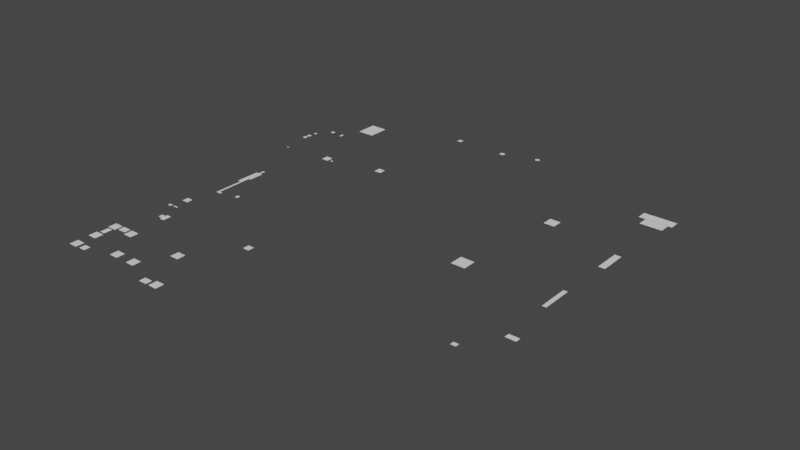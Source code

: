# Source: Museum.blend  (saved by Blender 2.92.15; exported with 4.5.12 LTS)
import bpy
from mathutils import Matrix  # noqa: F401  (used for matrix-valued properties, if any)

bpy.ops.wm.read_factory_settings(use_empty=True)
scene = bpy.context.scene
scene.name = 'Scene'

# ---- collections
col_collection = bpy.data.collections.new('Collection'); scene.collection.children.link(col_collection)

# ---- world
world_world = bpy.data.worlds.new('World'); scene.world = world_world
world_world.use_nodes = True; world_world.node_tree.nodes.clear()
_N = world_world.node_tree.nodes; _L = world_world.node_tree.links
n0 = _N.new('ShaderNodeOutputWorld'); n0.name = 'World Output'; n0.location = (300, 300)
n1 = _N.new('ShaderNodeBackground'); n1.name = 'Background'; n1.location = (10, 300)
n1.inputs[0].default_value = (0.05088, 0.05088, 0.05088, 1.0)
_L.new(n1.outputs[0], n0.inputs[0])
n0.is_active_output = True
world_world.color = (0.05088, 0.05088, 0.05088)
world_world.use_sun_shadow = False
world_world.sun_shadow_jitter_overblur = 0.0

# ---- meshes
me_plane = bpy.data.meshes.new('Plane')
me_plane.from_pydata([(-13.66, -11.01, 0.0), (-13.64, -0.1305, 0.0), (-10.21, -0.1048, 0.0), (-10.21, 0.7714, 0.0), (-13.64, 0.7971, 0.0), (-13.67, 9.054, 0.0), (-10.21, 9.085, 0.0), (-10.17, 9.908, 0.0), (-13.64, 9.908, 0.0), (-13.66, 17.85, 0.0), (-7.718, 17.87, 0.0), (-7.683, 14.47, 0.0), (-6.448, 14.49, 0.0), (-6.448, 17.82, 0.0), (0.9251, 17.85, 0.0), (0.9549, 14.48, 0.0), (2.252, 14.47, 0.0), (2.193, 17.85, 0.0), (6.1, 17.85, 0.0), (6.115, 14.5, 0.0), (7.382, 14.5, 0.0), (7.367, 18.99, 0.0), (13.82, 18.88, 0.0), (13.85, 11.92, 0.0), (11.36, 11.9, 0.0), (11.36, 11.37, 0.0), (13.85, 11.35, 0.0), (13.85, 0.7632, 0.0), (10.5, 0.7632, 0.0), (10.5, -0.1166, 0.0), (13.84, -0.1316, 0.0), (13.87, -10.96, 0.0), (10.57, -10.99, 0.0), (10.56, -11.26, 0.0), (12.74, -11.23, 0.0), (12.74, -11.64, 0.0), (14.88, -11.64, 0.0), (14.91, -13.58, 0.0), (16.57, -14.55, 0.0), (18.92, -14.6, 0.0), (18.92, -12.87, 0.0), (16.78, -12.88, 0.0), (16.79, -14.16, 0.0), (15.51, -13.36, 0.0), (15.38, -12.29, 0.0), (16.11, -11.21, 0.0), (17.61, -11.21, 0.0), (17.57, -10.29, 0.0), (17.15, -10.3, 0.0), (17.15, -10.96, 0.0), (16.51, -10.93, 0.0), (16.52, -9.777, 0.0), (17.31, -9.777, 0.0), (17.31, -8.625, 0.0), (16.78, -8.577, 0.0), (16.8, -7.201, 0.0), (17.28, -7.201, 0.0), (17.28, -3.314, 0.0), (16.86, -3.298, 0.0), (16.86, -2.242, 0.0), (17.5, -2.226, 0.0), (17.88, -1.602, 0.0), (17.88, -1.602, 0.0), (17.5, -1.602, 0.0), (17.45, 3.31, 0.0), (17.2, 3.278, 0.0), (17.2, 7.725, 0.0), (17.55, 7.709, 0.0), (17.9, 8.365, 0.0), (17.21, 8.365, 0.0), (17.18, 11.98, 0.0), (17.04, 11.98, 0.0), (17.02, 13.96, 0.0), (17.18, 13.96, 0.0), (17.18, 17.44, 0.0), (16.51, 17.44, 0.0), (16.49, 19.15, 0.0), (17.52, 19.18, 0.0), (17.53, 18.35, 0.0), (17.92, 18.35, 0.0), (18.19, 19.13, 0.0), (18.2, 19.74, 0.0), (17.93, 19.76, 0.0), (17.93, 19.42, 0.0), (16.76, 19.44, 0.0), (16.76, 19.79, 0.0), (16.49, 19.79, 0.0), (16.49, 19.61, 0.0), (15.45, 19.63, 0.0), (15.44, 20.09, 0.0), (15.84, 20.08, 0.0), (15.82, 20.94, 0.0), (15.45, 20.94, 0.0), (15.45, 22.76, 0.0), (15.18, 22.75, 0.0), (15.18, 22.6, 0.0), (14.7, 22.43, 0.0), (14.7, 22.23, 0.0), (14.77, 22.09, 0.0), (14.75, 21.36, 0.0), (14.37, 21.72, 0.0), (13.97, 21.28, 0.0), (13.95, 21.13, 0.0), (11.23, 21.15, 0.0), (11.18, 21.63, 0.0), (9.95, 21.6, 0.0), (9.966, 26.49, 0.0), (9.822, 26.49, 0.0), (9.822, 26.49, 0.0), (9.822, 26.49, 0.0), (9.799, 27.37, 0.0), (9.108, 27.34, 0.0), (9.016, 27.34, 0.0), (9.016, 28.08, 0.0), (8.442, 27.85, 0.0), (8.426, 27.66, 0.0), (8.426, 27.35, 0.0), (7.866, 27.35, 0.0), (7.882, 24.2, 0.0), (8.314, 24.2, 0.0), (8.314, 22.83, 0.0), (7.898, 22.83, 0.0), (7.882, 21.16, 0.0), (6.57, 21.11, 0.0), (6.586, 21.56, 0.0), (3.658, 21.53, 0.0), (3.626, 20.65, 0.0), (3.066, 20.63, 0.0), (3.018, 22.22, 0.0), (1.819, 22.22, 0.0), (1.796, 21.3, 0.0), (2.43, 21.31, 0.0), (2.43, 20.47, 0.0), (1.819, 20.44, 0.0), (1.796, 20.92, 0.0), (0.5965, 20.87, 0.0), (0.5854, 21.25, 0.0), (-2.136, 21.24, 0.0), (-2.159, 20.45, 0.0), (-2.714, 20.47, 0.0), (-2.725, 20.93, 0.0), (-3.303, 20.95, 0.0), (-3.303, 20.44, 0.0), (-3.836, 20.43, 0.0), (-3.836, 20.64, 0.0), (-3.958, 20.64, 0.0), (-3.97, 25.64, 0.0), (-10.1, 25.64, 0.0), (-10.12, 20.62, 0.0), (-11.19, 20.6, 0.0), (-11.21, 21.24, 0.0), (-13.03, 21.22, 0.0), (-13.06, 20.61, 0.0), (-14.1, 20.58, 0.0), (-14.09, 20.47, 0.0), (-14.42, 20.47, 0.0), (-14.42, 21.02, 0.0), (-14.92, 21.01, 0.0), (-14.95, 21.93, 0.0), (-14.45, 21.93, 0.0), (-14.43, 22.35, 0.0), (-15.18, 22.34, 0.0), (-15.16, 21.15, 0.0), (-15.51, 21.15, 0.0), (-15.52, 19.76, 0.0), (-16.55, 19.75, 0.0), (-16.55, 20.04, 0.0), (-17.49, 20.03, 0.0), (-17.5, 19.74, 0.0), (-17.79, 19.74, 0.0), (-17.78, 19.4, 0.0), (-17.91, 19.4, 0.0), (-17.9, 18.66, 0.0), (-17.56, 18.66, 0.0), (-17.56, 18.97, 0.0), (-16.81, 18.97, 0.0), (-16.42, 18.61, 0.0), (-16.41, 18.07, 0.0), (-16.81, 18.07, 0.0), (-16.83, 14.02, 0.0), (-16.26, 14.0, 0.0), (-16.24, 12.77, 0.0), (-16.43, 12.74, 0.0), (-16.41, 11.35, 0.0), (-17.16, 11.34, 0.0), (-17.2, 7.284, 0.0), (-16.7, 7.265, 0.0), (-16.68, 4.904, 0.0), (-18.6, 4.866, 0.0), (-18.62, 1.928, 0.0), (-16.72, 1.89, 0.0), (-16.68, -0.3753, 0.0), (-18.58, -0.4329, 0.0), (-18.54, -0.7016, 0.0), (-17.75, -0.7016, 0.0), (-17.73, -1.066, 0.0), (-16.72, -1.124, 0.0), (-16.72, -4.08, 0.0), (-16.39, -4.061, 0.0), (-16.39, -4.503, 0.0), (-16.83, -4.944, 0.0), (-17.94, -4.963, 0.0), (-18.14, -5.539, 0.0), (-16.83, -5.539, 0.0), (-16.83, -5.77, 0.0), (-16.23, -5.756, 0.0), (-16.23, -6.17, 0.0), (-16.67, -6.21, 0.0), (-16.66, -6.81, 0.0), (-16.23, -6.81, 0.0), (-16.24, -7.143, 0.0), (-16.64, -7.143, 0.0), (-16.68, -10.25, 0.0), (-16.26, -10.28, 0.0), (-16.24, -10.98, 0.0), (-17.2, -10.98, 0.0), (-17.22, -10.39, 0.0), (-17.52, -10.37, 0.0), (-17.52, -11.21, 0.0), (-15.27, -11.22, 0.0), (-15.25, -11.8, 0.0), (-13.24, -11.81, 0.0), (-13.24, -11.81, 0.0), (-13.25, -11.22, 0.0), (-10.34, -11.24, 0.0), (-10.33, -10.97, 0.0), (-8.539, -10.98, 0.0), (-8.206, -10.97, 0.0), (-8.217, -10.2, 0.0), (-7.795, -10.2, 0.0), (-7.74, -4.701, 0.0), (-11.17, -4.646, 0.0), (-11.17, -3.766, 0.0), (-7.781, -3.739, 0.0), (-7.781, 5.393, 0.0), (-10.3, 5.393, 0.0), (-10.29, 5.846, 0.0), (-8.261, 5.873, 0.0), (-8.261, 6.286, 0.0), (-7.795, 6.3, 0.0), (-7.768, 8.579, 0.0), (-8.235, 8.566, 0.0), (-8.221, 10.35, 0.0), (-7.795, 10.35, 0.0), (-7.768, 10.93, 0.0), (-8.008, 10.93, 0.0), (-8.021, 12.1, 0.0), (-7.341, 12.1, 0.0), (-7.341, 12.02, 0.0), (-3.688, 11.98, 0.0), (-3.688, 14.63, 0.0), (-2.115, 14.65, 0.0), (-2.102, 11.99, 0.0), (7.603, 11.99, 0.0), (7.603, 12.14, 0.0), (8.257, 12.14, 0.0), (8.257, 10.95, 0.0), (8.043, 10.95, 0.0), (8.043, 7.286, 0.0), (8.523, 7.286, 0.0), (8.523, 6.873, 0.0), (11.39, 6.873, 0.0), (11.39, 5.98, 0.0), (8.51, 5.98, 0.0), (8.51, 5.526, 0.0), (8.057, 5.526, 0.0), (8.057, -4.806, 0.0), (8.51, -4.806, 0.0), (8.51, -5.219, 0.0), (10.54, -5.219, 0.0), (10.54, -6.125, 0.0), (8.523, -6.125, 0.0), (8.523, -6.552, 0.0), (8.03, -6.552, 0.0), (8.03, -10.23, 0.0), (8.443, -10.23, 0.0), (8.443, -10.98, 0.0), (8.79, -10.98, 0.0), (8.79, -11.26, 0.0), (-3.502, -11.26, 0.0), (-3.502, -11.67, 0.0), (-6.995, -11.67, 0.0), (-6.995, -13.16, 0.0), (-8.874, -13.16, 0.0), (-8.874, -12.94, 0.0), (-7.648, -12.94, 0.0), (-7.648, -11.28, 0.0), (-8.554, -11.28, 0.0), (-19.6, -10.37, 0.0), (-20.0, -10.37, 0.0), (-19.29, -10.98, 0.0), (-20.0, -10.02, 0.0), (-20.91, -10.02, 0.0), (-20.91, -10.81, 0.0), (-21.41, -10.81, 0.0), (-21.41, -10.58, 0.0), (-22.32, -10.58, 0.0), (-22.32, -10.97, 0.0), (-22.97, -10.97, 0.0), (-22.97, -10.25, 0.0), (-23.54, -9.685, 0.0), (-23.39, -5.6, 0.0), (-22.57, -5.623, 0.0), (-22.57, -5.415, 0.0), (-20.8, -5.415, 0.0), (-20.8, -5.607, 0.0), (-20.46, -5.607, 0.0), (-20.46, -6.039, 0.0), (-20.08, -6.039, 0.0), (-20.08, -5.623, 0.0), (-19.98, -5.623, 0.0), (-19.98, -4.855, 0.0), (-20.16, -4.663, 0.0), (-21.05, -4.951, 0.0), (-22.08, -4.983, 0.0), (-23.15, -4.679, 0.0), (-23.38, 8.447, 0.0), (-20.08, 8.429, 0.0), (-20.08, 8.929, 0.0), (-24.28, 8.929, 0.0), (-23.47, 19.0, 0.0), (-22.0, 18.99, 0.0), (-22.0, 18.43, 0.0), (-21.02, 18.43, 0.0), (-21.02, 18.67, 0.0), (-20.8, 18.67, 0.0), (-20.55, 19.18, 0.0), (-20.55, 19.37, 0.0), (-23.09, 19.37, 0.0), (-23.09, 20.92, 0.0), (-22.18, 20.92, 0.0), (-22.18, 22.1, 0.0), (-23.07, 22.1, 0.0), (-23.07, 26.86, 0.0), (-18.42, 26.86, 0.0), (-18.42, 26.96, 0.0), (-16.58, 26.96, 0.0), (-16.58, 27.35, 0.0), (-16.45, 27.35, 0.0), (-16.45, 27.08, 0.0), (-15.92, 27.08, 0.0), (-15.92, 27.33, 0.0), (-15.37, 27.33, 0.0), (-15.37, 26.36, 0.0), (-15.16, 26.36, 0.0), (-15.16, 24.62, 0.0), (-14.96, 24.62, 0.0), (-14.47, 24.92, 0.0), (-14.47, 25.13, 0.0), (-13.77, 25.13, 0.0), (-13.77, 28.64, 0.0), (-13.28, 29.76, 0.0), (-12.57, 30.35, 0.0), (-11.66, 30.63, 0.0), (-5.092, 30.63, 0.0), (-5.092, 31.43, 0.0), (-2.238, 31.43, 0.0), (-2.238, 29.46, 0.0), (-2.238, 29.46, 0.0), (-0.8489, 29.46, 0.0), (-0.8489, 31.15, 0.0), (-0.09285, 31.15, 0.0), (-0.09285, 31.34, 0.0), (1.643, 31.34, 0.0), (1.643, 31.46, 0.0), (2.422, 31.46, 0.0), (2.422, 30.68, 0.0), (2.33, 30.68, 0.0), (2.33, 30.6, 0.0), (1.628, 30.6, 0.0), (1.628, 29.99, 0.0), (2.322, 29.99, 0.0), (2.337, 29.95, 0.0), (2.445, 29.95, 0.0), (2.445, 29.31, 0.0), (2.361, 29.31, 0.0), (1.944, 28.64, 0.0), (1.319, 28.14, 0.0), (0.6092, 27.93, 0.0), (0.6092, 27.75, 0.0), (2.337, 27.75, 0.0), (2.337, 25.46, 0.0), (1.805, 25.46, 0.0), (1.805, 24.56, 0.0), (1.805, 24.56, 0.0), (3.016, 24.56, 0.0), (3.016, 25.5, 0.0), (4.204, 25.5, 0.0), (4.204, 26.0, 0.0), (4.42, 26.0, 0.0), (4.42, 25.55, 0.0), (4.96, 25.55, 0.0), (4.96, 25.79, 0.0), (5.454, 25.79, 0.0), (5.454, 26.01, 0.0), (5.547, 26.01, 0.0), (5.547, 26.31, 0.0), (3.271, 26.31, 0.0), (3.271, 27.26, 0.0), (2.715, 27.26, 0.0), (2.715, 28.05, 0.0), (3.252, 28.05, 0.0), (3.252, 30.75, 0.0), (2.706, 30.75, 0.0), (2.706, 31.45, 0.0), (4.118, 31.45, 0.0), (4.118, 31.37, 0.0), (6.332, 31.37, 0.0), (6.332, 31.23, 0.0), (7.25, 31.23, 0.0), (7.25, 31.45, 0.0), (7.435, 31.45, 0.0), (7.435, 31.35, 0.0), (8.408, 31.35, 0.0), (8.408, 31.16, 0.0), (8.986, 31.16, 0.0), (8.986, 31.47, 0.0), (9.842, 31.47, 0.0), (9.842, 31.16, 0.0), (15.03, 31.16, 0.0), (15.22, 24.18, 0.0), (15.22, 24.62, 0.0), (14.68, 24.62, 0.0), (14.68, 24.94, 0.0), (14.21, 24.94, 0.0), (15.03, 29.97, 0.0), (14.21, 29.97, 0.0), (15.45, 24.18, 0.0), (15.45, 25.7, 0.0), (16.22, 25.7, 0.0), (16.22, 26.74, 0.0), (20.29, 26.74, 0.0), (20.29, 26.57, 0.0), (22.62, 26.57, 0.0), (22.62, 25.48, 0.0), (23.07, 25.48, 0.0), (23.07, 24.56, 0.0), (23.01, 24.56, 0.0), (23.01, 22.71, 0.0), (23.38, 22.71, 0.0), (23.38, 22.2, 0.0), (22.04, 22.2, 0.0), (22.04, 21.3, 0.0), (21.22, 20.34, 0.0), (21.22, 19.38, 0.0), (20.75, 19.38, 0.0), (20.75, 18.37, 0.0), (22.81, 18.37, 0.0), (22.81, 9.851, 0.0), (23.62, 9.851, 0.0), (23.62, 8.351, 0.0), (19.5, 8.351, 0.0), (19.5, 7.758, 0.0), (22.8, 7.758, 0.0), (22.8, 3.62, 0.0), (23.55, 3.62, 0.0), (23.55, 2.02, 0.0), (22.8, 2.02, 0.0), (22.8, -1.579, 0.0), (19.49, -1.579, 0.0), (19.49, -2.187, 0.0), (22.45, -2.187, 0.0), (22.45, -6.059, 0.0), (19.57, -6.059, 0.0), (19.57, -6.891, 0.0), (19.97, -6.891, 0.0), (19.97, -7.29, 0.0), (21.73, -7.29, 0.0), (21.73, -6.891, 0.0), (21.87, -6.891, 0.0), (21.87, -6.667, 0.0), (22.96, -6.667, 0.0), (22.96, -10.3, 0.0), (19.95, -10.3, 0.0), (19.53, -10.99, 0.0), (19.34, -10.99, 0.0), (19.34, -11.24, 0.0), (20.24, -11.24, 0.0), (20.24, -12.41, 0.0), (21.31, -12.94, 0.0), (22.14, -13.85, 0.0), (22.45, -14.75, 0.0), (22.33, -15.53, 0.0), (21.65, -16.31, 0.0), (20.0, -17.03, 0.0), (17.74, -17.27, 0.0), (14.74, -16.99, 0.0), (14.37, -16.94, 0.0), (12.77, -18.01, 0.0), (12.77, -18.43, 0.0), (8.947, -18.43, 0.0), (8.947, -16.0, 0.0), (7.716, -16.0, 0.0), (7.716, -17.13, 0.0), (5.892, -17.13, 0.0), (2.212, -19.28, 0.0), (-3.947, -19.28, 0.0), (-3.947, -17.84, 0.0), (-7.018, -17.84, 0.0), (-7.018, -15.98, 0.0), (-8.682, -15.98, 0.0), (-8.682, -18.43, 0.0), (-12.17, -18.43, 0.0), (-12.17, -15.8, 0.0), (-13.03, -15.8, 0.0), (-13.03, -17.79, 0.0), (-14.71, -17.79, 0.0), (-14.71, -17.69, 0.0), (-17.86, -17.69, 0.0), (-17.86, -17.82, 0.0), (-19.45, -17.82, 0.0), (-19.45, -15.82, 0.0), (-20.31, -15.82, 0.0), (-20.31, -18.44, 0.0), (-23.34, -18.44, 0.0), (-23.34, -11.2, 0.0), (-19.29, -11.2, 0.0), (-14.53, -15.74, 0.0), (-15.54, -15.74, 0.0), (-14.53, -16.75, 0.0), (-15.54, -16.75, 0.0), (-16.97, -15.74, 0.0), (-17.99, -15.74, 0.0), (-16.97, -16.75, 0.0), (-17.99, -16.75, 0.0), (-12.23, -12.19, 0.0), (-13.24, -12.19, 0.0), (-12.23, -13.2, 0.0), (-13.24, -13.2, 0.0), (-19.37, -12.21, 0.0), (-20.38, -12.21, 0.0), (-19.37, -13.22, 0.0), (-20.38, -13.22, 0.0), (-21.9, -12.21, 0.0), (-22.92, -12.21, 0.0), (-21.9, -13.22, 0.0), (-22.92, -13.22, 0.0), (-21.9, -14.61, 0.0), (-22.92, -14.61, 0.0), (-21.9, -15.62, 0.0), (-22.92, -15.62, 0.0), (-21.88, -16.89, 0.0), (-22.89, -16.89, 0.0), (-21.88, -17.9, 0.0), (-22.89, -17.9, 0.0), (-9.417, -17.12, 0.0), (-10.43, -17.12, 0.0), (-9.417, -18.13, 0.0), (-10.43, -18.13, 0.0), (-20.67, -17.06, 0.0), (-21.43, -17.06, 0.0), (-20.67, -17.82, 0.0), (-21.43, -17.82, 0.0), (-8.258, -6.836, 0.0), (-9.009, -6.836, 0.0), (-8.258, -7.587, 0.0), (-9.009, -7.587, 0.0), (-22.08, -13.4, 0.0), (-22.69, -13.4, 0.0), (-22.08, -14.38, 0.0), (-22.69, -14.38, 0.0), (-10.79, -17.41, 0.0), (-11.75, -17.41, 0.0), (-10.79, -18.16, 0.0), (-11.75, -18.16, 0.0), (-20.67, -12.19, 0.0), (-21.64, -12.19, 0.0), (-20.67, -12.94, 0.0), (-21.64, -12.94, 0.0), (-10.31, 15.35, 0.0), (-11.14, 15.35, 0.0), (-10.31, 14.52, 0.0), (-11.14, 14.52, 0.0), (11.89, 17.1, 0.0), (10.64, 17.1, 0.0), (11.89, 15.87, 0.0), (10.64, 15.87, 0.0), (10.1, 4.681, 0.0), (8.474, 4.681, 0.0), (10.1, 3.079, 0.0), (8.474, 3.079, 0.0), (19.97, 5.636, 0.0), (19.5, 5.636, 0.0), (19.97, 2.044, 0.0), (19.5, 2.044, 0.0), (20.39, 14.59, 0.0), (19.66, 14.59, 0.0), (20.39, 11.51, 0.0), (19.66, 11.51, 0.0), (21.07, -3.652, 0.0), (19.87, -3.652, 0.0), (21.07, -4.259, 0.0), (19.87, -4.259, 0.0), (21.22, 24.52, 0.0), (17.42, 24.52, 0.0), (21.22, 23.34, 0.0), (17.42, 23.34, 0.0), (1.597, 28.85, 0.0), (1.276, 29.22, 0.0), (1.223, 28.54, 0.0), (0.9281, 28.89, 0.0), (-18.21, 24.68, 0.0), (-20.21, 24.68, 0.0), (-18.21, 22.16, 0.0), (-20.21, 22.16, 0.0), (-22.3, 20.11, 0.0), (-22.72, 20.11, 0.0), (-22.3, 19.69, 0.0), (-22.72, 19.69, 0.0), (-20.92, 20.11, 0.0), (-21.17, 20.11, 0.0), (-20.92, 19.56, 0.0), (-21.17, 19.56, 0.0), (-17.19, 14.06, 0.0), (-18.03, 14.06, 0.0), (-17.19, 13.22, 0.0), (-18.03, 13.22, 0.0), (-19.72, 14.5, 0.0), (-16.72, 13.28, 0.0), (-19.72, 14.04, 0.0), (-16.72, 13.64, 0.0), (-16.54, 13.46, 0.0), (-18.03, 13.55, 0.0), (-20.44, 13.56, 0.0), (-20.4, 14.5, 0.0), (-16.89, 13.46, 0.0), (-20.45, 2.865, 0.0), (-20.7, 2.865, 0.0), (-20.45, -0.3444, 0.0), (-20.7, -0.3444, 0.0), (-20.46, 5.718, 0.0), (-21.04, 5.718, 0.0), (-20.46, 2.909, 0.0), (-21.04, 2.909, 0.0), (-20.47, 6.479, 0.0), (-20.71, 6.479, 0.0), (-20.47, 5.728, 0.0), (-20.71, 5.728, 0.0), (-20.2, 5.723, 0.0), (-20.44, 5.723, 0.0), (-20.2, 3.954, 0.0), (-20.44, 3.954, 0.0), (-20.45, -0.5999, 0.0), (-20.7, -0.5999, 0.0), (-20.05, -0.3444, 0.0), (-20.05, -0.5999, 0.0), (-17.87, 0.2712, 0.0), (-18.25, 0.2712, 0.0), (-17.87, -0.1814, 0.0), (-18.25, -0.1814, 0.0), (-21.16, -3.573, 0.0), (-21.91, -3.573, 0.0), (-21.16, -4.324, 0.0), (-21.91, -4.324, 0.0), (-20.36, -7.893, 0.0), (-20.87, -7.893, 0.0), (-20.36, -8.412, 0.0), (-20.87, -8.412, 0.0), (-19.8, -7.893, 0.0), (-19.8, -8.412, 0.0), (-20.36, -7.644, 0.0), (-19.8, -7.644, 0.0), (-20.36, -8.661, 0.0), (-19.8, -8.661, 0.0), (-21.85, -5.684, 0.0), (-22.28, -5.684, 0.0), (-21.85, -5.994, 0.0), (-22.28, -5.994, 0.0), (-20.98, -5.704, 0.0), (-21.57, -5.704, 0.0), (-20.98, -5.865, 0.0), (-21.57, -5.865, 0.0), (17.58, -7.664, 0.0), (16.99, -7.664, 0.0), (17.58, -8.137, 0.0), (16.99, -8.137, 0.0), (20.76, 23.31, 0.0), (18.24, 23.31, 0.0), (20.76, 22.07, 0.0), (18.24, 22.07, 0.0), (-2.569, 27.95, 0.0), (-3.1, 27.95, 0.0), (-2.569, 27.43, 0.0), (-3.1, 27.43, 0.0), (-8.699, 27.95, 0.0), (-9.23, 27.95, 0.0), (-8.699, 27.43, 0.0), (-9.23, 27.43, 0.0), (-24.1, -4.679, 0.0), (-24.1, -2.665, 0.0), (-23.5, -2.665, 0.0), (-23.5, -1.789, 0.0), (-23.76, -1.789, 0.0), (-23.76, 7.06, 0.0), (-24.13, 7.06, 0.0), (-24.13, 7.969, 0.0), (-24.28, 9.583, 0.0), (-24.0, 9.583, 0.0), (-24.0, 9.964, 0.0), (-24.27, 9.964, 0.0), (-24.27, 12.45, 0.0), (-23.82, 12.45, 0.0), (-23.82, 12.98, 0.0), (-24.13, 12.98, 0.0), (-24.13, 13.41, 0.0), (-23.76, 13.41, 0.0), (-23.76, 13.67, 0.0), (-24.13, 13.67, 0.0), (-24.13, 13.86, 0.0), (-24.37, 13.86, 0.0), (-24.37, 14.32, 0.0), (-24.2, 14.32, 0.0), (-24.18, 14.32, 0.0), (-24.18, 14.66, 0.0), (-23.86, 14.66, 0.0), (-23.86, 14.98, 0.0), (-24.18, 14.98, 0.0), (-24.18, 15.59, 0.0), (-23.92, 15.59, 0.0), (-23.92, 15.87, 0.0), (-24.2, 15.87, 0.0), (-24.2, 16.24, 0.0), (-24.38, 16.24, 0.0), (-24.38, 17.96, 0.0), (-24.1, 17.96, 0.0), (-24.1, 19.01, 0.0), (-23.83, 19.01, 0.0), (-23.83, 18.65, 0.0), (-23.47, 18.65, 0.0), (-23.82, 17.54, 0.0), (-24.24, 17.54, 0.0), (-23.82, 17.08, 0.0), (-24.24, 17.08, 0.0), (-23.85, 16.88, 0.0), (-24.27, 16.88, 0.0), (-23.85, 16.42, 0.0), (-24.27, 16.42, 0.0), (-23.71, 18.42, 0.0), (-24.02, 18.42, 0.0), (-23.71, 18.09, 0.0), (-24.02, 18.09, 0.0), (-23.35, 13.23, 0.0), (-23.64, 13.23, 0.0), (-23.35, 13.11, 0.0), (-23.64, 13.11, 0.0)], [(0, 1), (1, 2), (2, 3), (3, 4), (4, 5), (5, 6), (6, 7), (7, 8), (8, 9), (9, 10), (10, 11), (11, 12), (12, 13), (13, 14), (14, 15), (15, 16), (16, 17), (17, 18), (18, 19), (19, 20), (20, 21), (21, 22), (22, 23), (23, 24), (24, 25), (25, 26), (26, 27), (27, 28), (28, 29), (29, 30), (30, 31), (31, 32), (32, 33), (33, 34), (34, 35), (35, 36), (36, 37), (37, 38), (38, 39), (39, 40), (40, 41), (41, 42), (42, 43), (43, 44), (44, 45), (45, 46), (46, 47), (47, 48), (48, 49), (49, 50), (50, 51), (51, 52), (52, 53), (53, 54), (54, 55), (55, 56), (56, 57), (57, 58), (58, 59), (59, 60), (60, 61), (61, 62), (62, 63), (63, 64), (64, 65), (65, 66), (66, 67), (67, 68), (68, 69), (69, 70), (70, 71), (71, 72), (72, 73), (73, 74), (74, 75), (75, 76), (76, 77), (77, 78), (78, 79), (79, 80), (80, 81), (81, 82), (82, 83), (83, 84), (84, 85), (85, 86), (86, 87), (87, 88), (88, 89), (89, 90), (90, 91), (91, 92), (92, 93), (93, 94), (94, 95), (95, 96), (96, 97), (97, 98), (98, 99), (99, 100), (100, 101), (101, 102), (102, 103), (103, 104), (104, 105), (105, 106), (106, 107), (107, 108), (108, 109), (109, 110), (110, 111), (111, 112), (112, 113), (113, 114), (114, 115), (115, 116), (116, 117), (117, 118), (118, 119), (119, 120), (120, 121), (121, 122), (122, 123), (123, 124), (124, 125), (125, 126), (126, 127), (127, 128), (128, 129), (129, 130), (130, 131), (131, 132), (132, 133), (133, 134), (134, 135), (135, 136), (136, 137), (137, 138), (138, 139), (139, 140), (140, 141), (141, 142), (142, 143), (143, 144), (144, 145), (145, 146), (146, 147), (147, 148), (148, 149), (149, 150), (150, 151), (151, 152), (152, 153), (153, 154), (154, 155), (155, 156), (156, 157), (157, 158), (158, 159), (159, 160), (160, 161), (161, 162), (162, 163), (163, 164), (164, 165), (165, 166), (166, 167), (167, 168), (168, 169), (169, 170), (170, 171), (171, 172), (172, 173), (173, 174), (174, 175), (175, 176), (176, 177), (177, 178), (178, 179), (179, 180), (180, 181), (181, 182), (182, 183), (183, 184), (184, 185), (185, 186), (186, 187), (187, 188), (188, 189), (189, 190), (190, 191), (191, 192), (192, 193), (193, 194), (194, 195), (195, 196), (196, 197), (197, 198), (198, 199), (199, 200), (200, 201), (201, 202), (202, 203), (203, 204), (204, 205), (205, 206), (206, 207), (207, 208), (208, 209), (209, 210), (210, 211), (211, 212), (212, 213), (213, 214), (214, 215), (215, 216), (216, 217), (217, 218), (218, 219), (219, 220), (220, 221), (221, 222), (222, 223), (223, 224), (224, 225), (225, 0), (226, 227), (227, 228), (228, 229), (229, 230), (230, 231), (231, 232), (232, 233), (233, 234), (234, 235), (235, 236), (236, 237), (237, 238), (238, 239), (239, 240), (240, 241), (241, 242), (242, 243), (243, 244), (244, 245), (245, 246), (246, 247), (247, 248), (248, 249), (249, 250), (250, 251), (251, 252), (252, 253), (253, 254), (254, 255), (255, 256), (256, 257), (257, 258), (258, 259), (259, 260), (260, 261), (261, 262), (262, 263), (263, 264), (264, 265), (265, 266), (266, 267), (267, 268), (268, 269), (269, 270), (270, 271), (271, 272), (272, 273), (273, 274), (274, 275), (275, 276), (276, 277), (277, 278), (278, 279), (279, 280), (280, 281), (281, 282), (282, 283), (283, 284), (284, 285), (285, 286), (286, 287), (290, 288), (287, 226), (288, 289), (289, 291), (291, 292), (292, 293), (293, 294), (294, 295), (295, 296), (296, 297), (297, 298), (298, 299), (299, 300), (689, 690), (301, 302), (302, 303), (303, 304), (304, 305), (305, 306), (306, 307), (307, 308), (308, 309), (309, 310), (310, 311), (311, 312), (312, 313), (313, 314), (314, 315), (315, 688), (316, 317), (317, 318), (318, 319), (319, 696), (320, 321), (321, 322), (322, 323), (323, 324), (324, 325), (325, 326), (326, 327), (327, 328), (328, 329), (329, 330), (330, 331), (331, 332), (332, 333), (333, 334), (334, 335), (335, 336), (336, 337), (337, 338), (338, 339), (339, 340), (340, 341), (341, 342), (342, 343), (343, 344), (344, 345), (345, 346), (346, 347), (347, 348), (348, 349), (349, 350), (350, 351), (351, 352), (352, 353), (353, 354), (354, 355), (355, 356), (356, 357), (358, 359), (359, 360), (360, 361), (361, 362), (362, 363), (363, 364), (364, 365), (365, 366), (366, 367), (367, 368), (368, 369), (369, 370), (370, 371), (371, 372), (372, 373), (373, 374), (374, 375), (375, 376), (376, 377), (377, 378), (378, 379), (379, 380), (380, 381), (381, 382), (382, 383), (384, 385), (385, 386), (386, 387), (387, 388), (388, 389), (389, 390), (390, 391), (391, 392), (392, 393), (393, 394), (394, 395), (395, 396), (396, 397), (397, 398), (398, 399), (399, 400), (400, 401), (401, 402), (402, 403), (403, 404), (404, 405), (405, 406), (406, 407), (407, 408), (408, 409), (409, 410), (410, 411), (411, 412), (412, 413), (413, 414), (414, 415), (415, 416), (416, 417), (417, 418), (418, 419), (421, 420), (422, 421), (423, 422), (424, 423), (426, 424), (425, 426), (419, 425), (420, 427), (427, 428), (428, 429), (429, 430), (430, 431), (431, 432), (432, 433), (433, 434), (434, 435), (435, 436), (436, 437), (437, 438), (438, 439), (439, 440), (440, 441), (441, 442), (442, 443), (443, 444), (444, 445), (445, 446), (446, 447), (447, 448), (448, 449), (449, 450), (450, 451), (451, 452), (452, 453), (453, 454), (454, 455), (455, 456), (456, 457), (457, 458), (458, 459), (459, 460), (460, 461), (461, 462), (462, 463), (463, 464), (464, 465), (465, 466), (466, 467), (467, 468), (468, 469), (469, 470), (470, 471), (471, 472), (472, 473), (473, 474), (474, 475), (475, 476), (476, 477), (477, 478), (478, 479), (479, 480), (480, 481), (481, 482), (482, 483), (483, 484), (484, 485), (485, 486), (486, 487), (487, 488), (488, 489), (489, 490), (490, 491), (491, 492), (492, 493), (493, 494), (494, 495), (495, 496), (496, 497), (497, 498), (498, 499), (499, 500), (500, 501), (501, 502), (502, 503), (503, 504), (504, 505), (505, 506), (506, 507), (507, 508), (508, 509), (509, 510), (510, 511), (511, 512), (512, 513), (513, 514), (514, 515), (515, 516), (516, 290), (614, 619), (622, 616), (623, 622), (619, 617), (624, 623), (617, 624), (300, 301), (688, 689), (690, 691), (691, 692), (692, 693), (693, 694), (694, 695), (696, 697), (695, 316), (697, 698), (698, 699), (699, 700), (700, 701), (701, 702), (702, 703), (703, 704), (704, 705), (705, 706), (706, 707), (707, 708), (708, 709), (709, 710), (710, 711), (710, 712), (712, 713), (713, 714), (714, 715), (715, 716), (716, 717), (717, 718), (718, 719), (719, 720), (720, 721), (721, 722), (722, 723), (723, 724), (724, 725), (725, 726), (726, 727), (727, 728), (728, 320)], [(518, 517, 519, 520), (522, 521, 523, 524), (526, 525, 527, 528), (530, 529, 531, 532), (534, 533, 535, 536), (538, 537, 539, 540), (542, 541, 543, 544), (546, 545, 547, 548), (550, 549, 551, 552), (554, 553, 555, 556), (558, 557, 559, 560), (562, 561, 563, 564), (566, 565, 567, 568), (570, 569, 571, 572), (574, 573, 575, 576), (578, 577, 579, 580), (582, 581, 583, 584), (586, 585, 587, 588), (590, 589, 591, 592), (594, 593, 595, 596), (598, 597, 599, 600), (602, 601, 603, 604), (606, 605, 607, 608), (610, 609, 611, 612), (614, 613, 615, 616), (627, 626, 628, 629), (620, 621, 618, 625), (631, 630, 632, 633), (635, 634, 636, 637), (639, 638, 640, 641), (629, 628, 642, 643), (642, 628, 644, 645), (647, 646, 648, 649), (651, 650, 652, 653), (655, 654, 656, 657), (656, 654, 658, 659), (658, 654, 660, 661), (656, 659, 663, 662), (665, 664, 666, 667), (669, 668, 670, 671), (673, 672, 674, 675), (677, 676, 678, 679), (681, 680, 682, 683), (685, 684, 686, 687), (730, 729, 731, 732), (734, 733, 735, 736), (738, 737, 739, 740), (742, 741, 743, 744)])
_uv = me_plane.uv_layers.new(name='UVMap')
_uv.uv.foreach_set('vector', [0.0, 0.0, 0.0, 0.0, 0.0, 0.0, 0.0, 0.0, 0.0, 0.0, 0.0, 0.0, 0.0, 0.0, 0.0, 0.0, 0.0, 0.0, 0.0, 0.0, 0.0, 0.0, 0.0, 0.0, 0.0, 0.0, 0.0, 0.0, 0.0, 0.0, 0.0, 0.0, 0.0, 0.0, 0.0, 0.0, 0.0, 0.0, 0.0, 0.0, 0.0, 0.0, 0.0, 0.0, 0.0, 0.0, 0.0, 0.0, 0.0, 0.0, 0.0, 0.0, 0.0, 0.0, 0.0, 0.0, 0.0, 0.0, 0.0, 0.0, 0.0, 0.0, 0.0, 0.0, 0.0, 0.0, 0.0, 0.0, 0.0, 0.0, 0.0, 0.0, 0.0, 0.0, 0.0, 0.0, 0.0, 0.0, 0.0, 0.0, 0.0, 0.0, 0.0, 0.0, 0.0, 0.0, 0.0, 0.0, 0.0, 0.0, 0.0, 0.0, 0.0, 0.0, 0.0, 0.0, 0.0, 0.0, 0.0, 0.0, 0.0, 0.0, 0.0, 0.0, 0.0, 0.0, 0.0, 0.0, 0.0, 0.0, 0.0, 0.0, 0.0, 0.0, 0.0, 0.0, 0.0, 0.0, 0.0, 0.0, 0.0, 0.0, 0.0, 0.0, 0.0, 0.0, 0.0, 0.0, 0.0, 0.0, 0.0, 0.0, 0.0, 0.0, 0.0, 0.0, 0.0, 0.0, 0.0, 0.0, 0.0, 0.0, 0.0, 0.0, 0.0, 0.0, 0.0, 0.0, 0.0, 0.0, 0.0, 0.0, 0.0, 0.0, 0.0, 0.0, 0.0, 0.0, 0.0, 0.0, 0.0, 0.0, 0.0, 0.0, 0.0, 0.0, 0.0, 0.0, 0.0, 0.0, 0.0, 0.0, 0.0, 0.0, 0.0, 0.0, 0.0, 0.0, 0.0, 0.0, 0.0, 0.0, 0.0, 0.0, 0.0, 0.0, 0.0, 0.0, 0.0, 0.0, 0.0, 0.0, 0.0, 0.0, 0.0, 0.0, 0.0, 0.0, 0.0, 0.0, 0.0, 0.0, 0.0, 0.0, 0.0, 0.0, 0.0, 0.0, 0.0, 0.0, 0.0, 0.0, 0.0, 0.0, 0.0, 0.0, 0.0, 0.0, 0.0, 0.0, 0.0, 0.0, 0.0, 0.0, 0.0, 0.0, 0.0, 0.0, 0.0, 0.0, 0.0, 0.0, 0.0, 0.0, 0.0, 0.0, 0.0, 0.0, 0.0, 0.0, 0.0, 0.0, 0.0, 0.0, 0.0, 0.0, 0.0, 0.0, 0.0, 0.0, 0.0, 0.0, 0.0, 0.0, 0.0, 0.0, 0.0, 0.0, 0.0, 0.0, 0.0, 0.0, 0.0, 0.0, 0.0, 0.0, 0.0, 0.0, 0.0, 0.0, 0.0, 0.0, 0.0, 0.0, 0.0, 0.0, 0.0, 0.0, 0.0, 0.0, 0.0, 0.0, 0.0, 0.0, 0.0, 0.0, 0.0, 0.0, 0.0, 0.0, 0.0, 0.0, 0.0, 0.0, 0.0, 0.0, 0.0, 0.0, 0.0, 0.0, 0.0, 0.0, 0.0, 0.0, 0.0, 0.0, 0.0, 0.0, 0.0, 0.0, 0.0, 0.0, 0.0, 0.0, 0.0, 0.0, 0.0, 0.0, 0.0, 0.0, 0.0, 0.0, 0.0, 0.0, 0.0, 0.0, 0.0, 0.0, 0.0, 0.0, 0.0, 0.0, 0.0, 0.0, 0.0, 0.0, 0.0, 0.0, 0.0, 0.0, 0.0, 0.0, 0.0, 0.0, 0.0, 0.0, 0.0, 0.0, 0.0, 0.0, 0.0, 0.0, 0.0, 0.0, 0.0, 0.0, 0.0, 0.0, 0.0, 0.0, 0.0, 0.0, 0.0, 0.0, 0.0, 0.0, 0.0, 0.0, 0.0, 0.0, 0.0, 0.0, 0.0, 0.0, 0.0, 0.0, 0.0, 0.0, 0.0, 0.0, 0.0, 0.0, 0.0, 0.0])
me_plane.use_remesh_fix_poles = True
me_plane.use_remesh_preserve_attributes = False
me_plane.use_mirror_vertex_groups = False
me_plane.update()

# ---- objects
ob_walls = bpy.data.objects.new('Walls', me_plane)
ob_museum_plan = bpy.data.objects.new('Museum Plan', None)
ob_e4729bcad50a45dfa0b5e413146e91ee = bpy.data.objects.new('e4729bcad50a45dfa0b5e413146e91ee', None)
ob_332bef7eee0846eab8da6b1e5c4bddcf = bpy.data.objects.new('332bef7eee0846eab8da6b1e5c4bddcf', None)
ob_a9f3640b692545419af47fb687e510b2 = bpy.data.objects.new('a9f3640b692545419af47fb687e510b2', None)
ob_96c14fceaa974b76b3a5ad54d2f6c872 = bpy.data.objects.new('96c14fceaa974b76b3a5ad54d2f6c872', None)
ob_9346693981c24fc7a8d14d69921f66ce = bpy.data.objects.new('9346693981c24fc7a8d14d69921f66ce', None)
ob_6683131fd53c4e8e8e60d64ee1d931a3 = bpy.data.objects.new('6683131fd53c4e8e8e60d64ee1d931a3', None)
ob_61b7a97ce98e4b7ea49b52b9662b4026 = bpy.data.objects.new('61b7a97ce98e4b7ea49b52b9662b4026', None)
ob_b0b98f420ed3453686bf40d1c5a79432 = bpy.data.objects.new('b0b98f420ed3453686bf40d1c5a79432', None)
ob_7eed97d951ff482ebf8dce8bf36a2714 = bpy.data.objects.new('7eed97d951ff482ebf8dce8bf36a2714', None)
ob_db8510fc86a64779a1b079c21353c490 = bpy.data.objects.new('db8510fc86a64779a1b079c21353c490', None)
ob_412aa2d0b12b4108b464469e21da2392 = bpy.data.objects.new('412aa2d0b12b4108b464469e21da2392', None)
ob_7f2d8b91c1744fb99826887867345549 = bpy.data.objects.new('7f2d8b91c1744fb99826887867345549', None)
ob_6a11086f66f94a1bac1063a107e9a806 = bpy.data.objects.new('6a11086f66f94a1bac1063a107e9a806', None)
ob_targets = bpy.data.objects.new('Targets', None)
ob_3bab057f454d426abeb8064cfd04ac48 = bpy.data.objects.new('3bab057f454d426abeb8064cfd04ac48', None)
ob_2660c92d5dbe45e59d5a01ce9b04b1cb = bpy.data.objects.new('2660c92d5dbe45e59d5a01ce9b04b1cb', None)
ob_items = bpy.data.objects.new('Items', None)
ob_10 = bpy.data.objects.new('10', None)
ob_9 = bpy.data.objects.new('9', None)
ob_30 = bpy.data.objects.new('30', None)
ob_37 = bpy.data.objects.new('37', None)
ob_31 = bpy.data.objects.new('31', None)
ob_36 = bpy.data.objects.new('36', None)
ob_34 = bpy.data.objects.new('34', None)
ob_33 = bpy.data.objects.new('33', None)
ob_39 = bpy.data.objects.new('39', None)
ob_38 = bpy.data.objects.new('38', None)
ob_32 = bpy.data.objects.new('32', None)
ob_35 = bpy.data.objects.new('35', None)
ob_26 = bpy.data.objects.new('26', None)
ob_25 = bpy.data.objects.new('25', None)
ob_24 = bpy.data.objects.new('24', None)
ob_28 = bpy.data.objects.new('28', None)
ob_22 = bpy.data.objects.new('22', None)
ob_29 = bpy.data.objects.new('29', None)
ob_23 = bpy.data.objects.new('23', None)
ob_21 = bpy.data.objects.new('21', None)
ob_27 = bpy.data.objects.new('27', None)
ob_20 = bpy.data.objects.new('20', None)
ob_17 = bpy.data.objects.new('17', None)
ob_18 = bpy.data.objects.new('18', None)
ob_16 = bpy.data.objects.new('16', None)
ob_19 = bpy.data.objects.new('19', None)
ob_11 = bpy.data.objects.new('11', None)
ob_12 = bpy.data.objects.new('12', None)
ob_5 = bpy.data.objects.new('5', None)
ob_4 = bpy.data.objects.new('4', None)
ob_3 = bpy.data.objects.new('3', None)
ob_6 = bpy.data.objects.new('6', None)
ob_7 = bpy.data.objects.new('7', None)
ob_1 = bpy.data.objects.new('1', None)
ob_8 = bpy.data.objects.new('8', None)
ob_2 = bpy.data.objects.new('2', None)
ob_15 = bpy.data.objects.new('15', None)
ob_14 = bpy.data.objects.new('14', None)
ob_13 = bpy.data.objects.new('13', None)

# ---- transforms, parenting, visibility, modifiers, constraints
ob_walls.location = (0.0, 0.0, 0.0)
ob_walls.lineart.crease_threshold = 0.0
ob_museum_plan.location = (0.0, 0.0, 0.0)
ob_museum_plan.empty_display_type = 'IMAGE'
ob_museum_plan.empty_display_size = 84.44
ob_museum_plan.lineart.crease_threshold = 0.0
ob_e4729bcad50a45dfa0b5e413146e91ee.parent = ob_targets
ob_e4729bcad50a45dfa0b5e413146e91ee.location = (14.98, -17.99, 1.7)
ob_e4729bcad50a45dfa0b5e413146e91ee.rotation_mode = 'YXZ'
ob_e4729bcad50a45dfa0b5e413146e91ee.rotation_euler = (1.571, 0.0, -3.316)
ob_e4729bcad50a45dfa0b5e413146e91ee.lineart.crease_threshold = 0.0
ob_332bef7eee0846eab8da6b1e5c4bddcf.parent = ob_targets
ob_332bef7eee0846eab8da6b1e5c4bddcf.location = (21.35, -11.88, 1.5)
ob_332bef7eee0846eab8da6b1e5c4bddcf.rotation_mode = 'YXZ'
ob_332bef7eee0846eab8da6b1e5c4bddcf.rotation_euler = (1.571, 0.0, -0.4887)
ob_332bef7eee0846eab8da6b1e5c4bddcf.lineart.crease_threshold = 0.0
ob_a9f3640b692545419af47fb687e510b2.parent = ob_targets
ob_a9f3640b692545419af47fb687e510b2.location = (16.66, -9.179, 1.8)
ob_a9f3640b692545419af47fb687e510b2.rotation_mode = 'YXZ'
ob_a9f3640b692545419af47fb687e510b2.rotation_euler = (1.571, 0.0, 1.571)
ob_a9f3640b692545419af47fb687e510b2.lineart.crease_threshold = 0.0
ob_96c14fceaa974b76b3a5ad54d2f6c872.parent = ob_targets
ob_96c14fceaa974b76b3a5ad54d2f6c872.location = (17.68, -1.944, 0.6)
ob_96c14fceaa974b76b3a5ad54d2f6c872.rotation_mode = 'YXZ'
ob_96c14fceaa974b76b3a5ad54d2f6c872.rotation_euler = (1.571, 0.0, 1.047)
ob_96c14fceaa974b76b3a5ad54d2f6c872.lineart.crease_threshold = 0.0
ob_9346693981c24fc7a8d14d69921f66ce.parent = ob_targets
ob_9346693981c24fc7a8d14d69921f66ce.location = (17.7, 8.021, 0.65)
ob_9346693981c24fc7a8d14d69921f66ce.rotation_mode = 'YXZ'
ob_9346693981c24fc7a8d14d69921f66ce.rotation_euler = (1.571, 0.0, 1.047)
ob_9346693981c24fc7a8d14d69921f66ce.lineart.crease_threshold = 0.0
ob_6683131fd53c4e8e8e60d64ee1d931a3.parent = ob_targets
ob_6683131fd53c4e8e8e60d64ee1d931a3.location = (19.53, 22.83, 1.25)
ob_6683131fd53c4e8e8e60d64ee1d931a3.rotation_mode = 'YZX'
ob_6683131fd53c4e8e8e60d64ee1d931a3.rotation_euler = (1.571, -0.0, 0.0)
ob_6683131fd53c4e8e8e60d64ee1d931a3.lineart.crease_threshold = 0.0
ob_61b7a97ce98e4b7ea49b52b9662b4026.parent = ob_targets
ob_61b7a97ce98e4b7ea49b52b9662b4026.location = (9.121, 27.14, 1.4)
ob_61b7a97ce98e4b7ea49b52b9662b4026.rotation_mode = 'YXZ'
ob_61b7a97ce98e4b7ea49b52b9662b4026.rotation_euler = (1.571, 0.0, 1.571)
ob_61b7a97ce98e4b7ea49b52b9662b4026.lineart.crease_threshold = 0.0
ob_b0b98f420ed3453686bf40d1c5a79432.parent = ob_targets
ob_b0b98f420ed3453686bf40d1c5a79432.location = (3.006, 25.02, 1.5)
ob_b0b98f420ed3453686bf40d1c5a79432.rotation_mode = 'YXZ'
ob_b0b98f420ed3453686bf40d1c5a79432.rotation_euler = (1.571, 0.0, 1.571)
ob_b0b98f420ed3453686bf40d1c5a79432.lineart.crease_threshold = 0.0
ob_7eed97d951ff482ebf8dce8bf36a2714.parent = ob_targets
ob_7eed97d951ff482ebf8dce8bf36a2714.location = (3.006, 21.75, 1.5)
ob_7eed97d951ff482ebf8dce8bf36a2714.rotation_mode = 'YXZ'
ob_7eed97d951ff482ebf8dce8bf36a2714.rotation_euler = (1.571, 0.0, 1.571)
ob_7eed97d951ff482ebf8dce8bf36a2714.lineart.crease_threshold = 0.0
ob_db8510fc86a64779a1b079c21353c490.parent = ob_targets
ob_db8510fc86a64779a1b079c21353c490.location = (-1.826, 29.46, 0.55)
ob_db8510fc86a64779a1b079c21353c490.rotation_mode = 'YXZ'
ob_db8510fc86a64779a1b079c21353c490.rotation_euler = (1.571, -0.0, 0.0)
ob_db8510fc86a64779a1b079c21353c490.lineart.crease_threshold = 0.0
ob_412aa2d0b12b4108b464469e21da2392.parent = ob_targets
ob_412aa2d0b12b4108b464469e21da2392.location = (-10.52, 31.1, 0.18)
ob_412aa2d0b12b4108b464469e21da2392.rotation_mode = 'YXZ'
ob_412aa2d0b12b4108b464469e21da2392.rotation_euler = (0.0, -0.0, 1.571)
ob_412aa2d0b12b4108b464469e21da2392.lineart.crease_threshold = 0.0
ob_7f2d8b91c1744fb99826887867345549.parent = ob_targets
ob_7f2d8b91c1744fb99826887867345549.location = (-10.7, 20.57, 1.45)
ob_7f2d8b91c1744fb99826887867345549.rotation_mode = 'YXZ'
ob_7f2d8b91c1744fb99826887867345549.rotation_euler = (1.571, 0.0, 3.142)
ob_7f2d8b91c1744fb99826887867345549.lineart.crease_threshold = 0.0
ob_6a11086f66f94a1bac1063a107e9a806.parent = ob_targets
ob_6a11086f66f94a1bac1063a107e9a806.location = (-18.24, 14.05, 0.85)
ob_6a11086f66f94a1bac1063a107e9a806.rotation_mode = 'YXZ'
ob_6a11086f66f94a1bac1063a107e9a806.rotation_euler = (1.571, 0.0, 3.142)
ob_6a11086f66f94a1bac1063a107e9a806.lineart.crease_threshold = 0.0
ob_targets.location = (0.0, 0.0, 0.0)
ob_targets.lineart.crease_threshold = 0.0
ob_3bab057f454d426abeb8064cfd04ac48.parent = ob_targets
ob_3bab057f454d426abeb8064cfd04ac48.location = (-24.3, 11.28, 1.15)
ob_3bab057f454d426abeb8064cfd04ac48.rotation_mode = 'YXZ'
ob_3bab057f454d426abeb8064cfd04ac48.rotation_euler = (1.571, 0.0, 1.571)
ob_3bab057f454d426abeb8064cfd04ac48.lineart.crease_threshold = 0.0
ob_2660c92d5dbe45e59d5a01ce9b04b1cb.parent = ob_targets
ob_2660c92d5dbe45e59d5a01ce9b04b1cb.location = (-17.22, -0.4134, 2.05)
ob_2660c92d5dbe45e59d5a01ce9b04b1cb.rotation_mode = 'YXZ'
ob_2660c92d5dbe45e59d5a01ce9b04b1cb.rotation_euler = (1.571, 0.0, 3.142)
ob_2660c92d5dbe45e59d5a01ce9b04b1cb.lineart.crease_threshold = 0.0
ob_items.location = (0.0, 0.0, 0.0)
ob_items.lineart.crease_threshold = 0.0
ob_10.parent = ob_items
ob_10.location = (22.31, -16.51, 1.4)
ob_10.lineart.crease_threshold = 0.0
ob_9.parent = ob_items
ob_9.location = (22.05, -12.89, 1.4)
ob_9.lineart.crease_threshold = 0.0
ob_30.parent = ob_items
ob_30.location = (20.87, -10.58, 1.4)
ob_30.lineart.crease_threshold = 0.0
ob_37.parent = ob_items
ob_37.location = (16.86, -3.74, 1.4)
ob_37.lineart.crease_threshold = 0.0
ob_31.parent = ob_items
ob_31.location = (20.09, -1.953, 1.4)
ob_31.lineart.crease_threshold = 0.0
ob_36.parent = ob_items
ob_36.location = (16.69, 4.848, 1.4)
ob_36.lineart.crease_threshold = 0.0
ob_34.parent = ob_items
ob_34.location = (16.82, 9.032, 1.4)
ob_34.lineart.crease_threshold = 0.0
ob_33.parent = ob_items
ob_33.location = (19.52, 22.81, 1.4)
ob_33.lineart.crease_threshold = 0.0
ob_39.parent = ob_items
ob_39.location = (21.05, 23.81, 1.4)
ob_39.lineart.crease_threshold = 0.0
ob_38.parent = ob_items
ob_38.location = (13.07, 31.53, 1.4)
ob_38.lineart.crease_threshold = 0.0
ob_32.parent = ob_items
ob_32.location = (8.274, 22.37, 1.4)
ob_32.lineart.crease_threshold = 0.0
ob_35.parent = ob_items
ob_35.location = (2.999, 29.35, 1.4)
ob_35.lineart.crease_threshold = 0.0
ob_26.parent = ob_items
ob_26.location = (-1.099, 30.09, 1.4)
ob_26.lineart.crease_threshold = 0.0
ob_25.parent = ob_items
ob_25.location = (0.1221, 20.89, 1.4)
ob_25.lineart.crease_threshold = 0.0
ob_24.parent = ob_items
ob_24.location = (-7.071, 24.64, 1.4)
ob_24.lineart.crease_threshold = 0.0
ob_28.parent = ob_items
ob_28.location = (-11.69, 20.8, 1.4)
ob_28.lineart.crease_threshold = 0.0
ob_22.parent = ob_items
ob_22.location = (-16.23, 27.17, 1.4)
ob_22.lineart.crease_threshold = 0.0
ob_29.parent = ob_items
ob_29.location = (-19.45, 23.29, 1.4)
ob_29.lineart.crease_threshold = 0.0
ob_23.parent = ob_items
ob_23.location = (-16.75, 9.817, 1.4)
ob_23.lineart.crease_threshold = 0.0
ob_21.parent = ob_items
ob_21.location = (-20.37, 4.804, 1.4)
ob_21.lineart.crease_threshold = 0.0
ob_27.parent = ob_items
ob_27.location = (-17.4, -0.8631, 1.4)
ob_27.lineart.crease_threshold = 0.0
ob_20.parent = ob_items
ob_20.location = (-16.44, -7.925, 1.4)
ob_20.lineart.crease_threshold = 0.0
ob_17.parent = ob_items
ob_17.location = (-8.588, -7.236, 1.4)
ob_17.lineart.crease_threshold = 0.0
ob_18.parent = ob_items
ob_18.location = (-10.58, 0.03486, 1.4)
ob_18.lineart.crease_threshold = 0.0
ob_16.parent = ob_items
ob_16.location = (-13.92, 11.49, 1.4)
ob_16.lineart.crease_threshold = 0.0
ob_19.parent = ob_items
ob_19.location = (-11.94, 18.19, 1.4)
ob_19.lineart.crease_threshold = 0.0
ob_11.parent = ob_items
ob_11.location = (-6.757, 16.46, 1.4)
ob_11.lineart.crease_threshold = 0.0
ob_12.parent = ob_items
ob_12.location = (-3.043, 18.08, 1.4)
ob_12.lineart.crease_threshold = 0.0
ob_5.parent = ob_items
ob_5.location = (6.949, 15.47, 1.4)
ob_5.lineart.crease_threshold = 0.0
ob_4.parent = ob_items
ob_4.location = (6.896, 17.14, 1.4)
ob_4.lineart.crease_threshold = 0.0
ob_3.parent = ob_items
ob_3.location = (10.98, 16.15, 1.4)
ob_3.lineart.crease_threshold = 0.0
ob_6.parent = ob_items
ob_6.location = (14.32, 17.09, 1.4)
ob_6.lineart.crease_threshold = 0.0
ob_7.parent = ob_items
ob_7.location = (14.27, 15.21, 1.4)
ob_7.lineart.crease_threshold = 0.0
ob_1.parent = ob_items
ob_1.location = (14.17, 8.195, 1.4)
ob_1.lineart.crease_threshold = 0.0
ob_8.parent = ob_items
ob_8.location = (14.22, 5.423, 1.4)
ob_8.lineart.crease_threshold = 0.0
ob_2.parent = ob_items
ob_2.location = (9.721, 3.906, 1.4)
ob_2.lineart.crease_threshold = 0.0
ob_15.parent = ob_items
ob_15.location = (14.22, -1.901, 1.4)
ob_15.lineart.crease_threshold = 0.0
ob_14.parent = ob_items
ob_14.location = (14.17, -7.184, 1.4)
ob_14.lineart.crease_threshold = 0.0
ob_13.parent = ob_items
ob_13.location = (14.27, -9.277, 1.4)
ob_13.lineart.crease_threshold = 0.0

# ---- collection membership
col_collection.objects.link(ob_walls)
col_collection.objects.link(ob_museum_plan)
col_collection.objects.link(ob_e4729bcad50a45dfa0b5e413146e91ee)
col_collection.objects.link(ob_332bef7eee0846eab8da6b1e5c4bddcf)
col_collection.objects.link(ob_a9f3640b692545419af47fb687e510b2)
col_collection.objects.link(ob_96c14fceaa974b76b3a5ad54d2f6c872)
col_collection.objects.link(ob_9346693981c24fc7a8d14d69921f66ce)
col_collection.objects.link(ob_6683131fd53c4e8e8e60d64ee1d931a3)
col_collection.objects.link(ob_61b7a97ce98e4b7ea49b52b9662b4026)
col_collection.objects.link(ob_b0b98f420ed3453686bf40d1c5a79432)
col_collection.objects.link(ob_7eed97d951ff482ebf8dce8bf36a2714)
col_collection.objects.link(ob_db8510fc86a64779a1b079c21353c490)
col_collection.objects.link(ob_412aa2d0b12b4108b464469e21da2392)
col_collection.objects.link(ob_7f2d8b91c1744fb99826887867345549)
col_collection.objects.link(ob_6a11086f66f94a1bac1063a107e9a806)
col_collection.objects.link(ob_targets)
col_collection.objects.link(ob_3bab057f454d426abeb8064cfd04ac48)
col_collection.objects.link(ob_2660c92d5dbe45e59d5a01ce9b04b1cb)
col_collection.objects.link(ob_items)
col_collection.objects.link(ob_10)
col_collection.objects.link(ob_9)
col_collection.objects.link(ob_30)
col_collection.objects.link(ob_37)
col_collection.objects.link(ob_31)
col_collection.objects.link(ob_36)
col_collection.objects.link(ob_34)
col_collection.objects.link(ob_33)
col_collection.objects.link(ob_39)
col_collection.objects.link(ob_38)
col_collection.objects.link(ob_32)
col_collection.objects.link(ob_35)
col_collection.objects.link(ob_26)
col_collection.objects.link(ob_25)
col_collection.objects.link(ob_24)
col_collection.objects.link(ob_28)
col_collection.objects.link(ob_22)
col_collection.objects.link(ob_29)
col_collection.objects.link(ob_23)
col_collection.objects.link(ob_21)
col_collection.objects.link(ob_27)
col_collection.objects.link(ob_20)
col_collection.objects.link(ob_17)
col_collection.objects.link(ob_18)
col_collection.objects.link(ob_16)
col_collection.objects.link(ob_19)
col_collection.objects.link(ob_11)
col_collection.objects.link(ob_12)
col_collection.objects.link(ob_5)
col_collection.objects.link(ob_4)
col_collection.objects.link(ob_3)
col_collection.objects.link(ob_6)
col_collection.objects.link(ob_7)
col_collection.objects.link(ob_1)
col_collection.objects.link(ob_8)
col_collection.objects.link(ob_2)
col_collection.objects.link(ob_15)
col_collection.objects.link(ob_14)
col_collection.objects.link(ob_13)

# ---- scene / render settings (as saved in the file)
scene.frame_start = 1; scene.frame_end = 250; scene.frame_set(0)
scene.render.engine = 'BLENDER_EEVEE_NEXT'
scene.cycles.use_denoising = False
scene.cycles.samples = 128
scene.cycles.sampling_pattern = 'TABULATED_SOBOL'
scene.cycles.use_adaptive_sampling = False
scene.cycles.use_light_tree = False
scene.view_settings.view_transform = 'Filmic'
bpy.context.view_layer.update()

# ---- added for rendering (the .blend has no active camera and no usable light): camera, sun
cam_auto = bpy.data.cameras.new('AutoCamera')
cam_auto.lens = 50.0
cam_auto.sensor_width = 36.0
cam_auto.clip_end = 1134.2
ob_auto_camera = bpy.data.objects.new('AutoCamera', cam_auto)
scene.collection.objects.link(ob_auto_camera)
ob_auto_camera.location = (64.2499, -71.4553, 51.7016)
ob_auto_camera.rotation_euler = (1.09748, -7.21219e-08, 0.694738)
scene.camera = ob_auto_camera
light_auto_sun = bpy.data.lights.new('AutoSun', 'SUN')
light_auto_sun.energy = 3.0
light_auto_sun.angle = 0.0523599
ob_auto_sun = bpy.data.objects.new('AutoSun', light_auto_sun)
scene.collection.objects.link(ob_auto_sun)
ob_auto_sun.rotation_euler = (0.872665, 0.174533, 0.523599)
bpy.context.view_layer.update()
